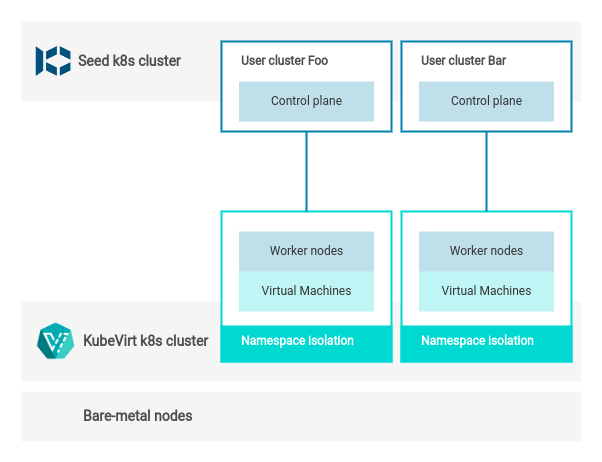

The diagram above was exported from draw.io. Its source (the exported page's mxGraphModel, read from the mxfile embedded in the PNG):
<mxGraphModel dx="1434" dy="835" grid="1" gridSize="10" guides="1" tooltips="1" connect="1" arrows="1" fold="1" page="1" pageScale="1" pageWidth="850" pageHeight="1100" math="0" shadow="0">
  <root>
    <mxCell id="0" />
    <mxCell id="1" parent="0" />
    <mxCell id="H80i3i6_PBEXlcK4WDyg-1" value="" style="rounded=0;whiteSpace=wrap;html=1;strokeWidth=2;align=left;strokeColor=none;fontFamily=Robo;fillColor=#F5F5F5;fontSource=https%3A%2F%2Ffonts.googleapis.com%2Fcss%3Ffamily%3DRobo;" vertex="1" parent="1">
      <mxGeometry x="120" y="160" width="560" height="80" as="geometry" />
    </mxCell>
    <mxCell id="H80i3i6_PBEXlcK4WDyg-2" value="Seed k8s cluster" style="text;html=1;strokeColor=none;fillColor=none;align=left;verticalAlign=middle;whiteSpace=wrap;rounded=0;fontStyle=1;fontFamily=Roboto;fontSize=14;fontColor=#4D4D4D;fontSource=https%3A%2F%2Ffonts.googleapis.com%2Fcss%3Ffamily%3DRoboto;" vertex="1" parent="1">
      <mxGeometry x="174.73" y="190" width="150" height="20" as="geometry" />
    </mxCell>
    <mxCell id="H80i3i6_PBEXlcK4WDyg-3" value="" style="shape=image;verticalLabelPosition=bottom;labelBackgroundColor=default;verticalAlign=top;aspect=fixed;imageAspect=0;image=data:image/png,(base64 omitted: 4740 chars);" vertex="1" parent="1">
      <mxGeometry x="134.73" y="185" width="34.73" height="30" as="geometry" />
    </mxCell>
    <mxCell id="H80i3i6_PBEXlcK4WDyg-4" value="" style="rounded=0;whiteSpace=wrap;html=1;strokeWidth=2;align=left;strokeColor=none;fontFamily=Robo;fillColor=#F5F5F5;fontSource=https%3A%2F%2Ffonts.googleapis.com%2Fcss%3Ffamily%3DRobo;" vertex="1" parent="1">
      <mxGeometry x="120" y="440" width="560" height="80" as="geometry" />
    </mxCell>
    <mxCell id="H80i3i6_PBEXlcK4WDyg-5" value="" style="rounded=0;whiteSpace=wrap;html=1;strokeWidth=2;align=left;strokeColor=none;fontFamily=Robo;fillColor=#F5F5F5;fontSource=https%3A%2F%2Ffonts.googleapis.com%2Fcss%3Ffamily%3DRobo;" vertex="1" parent="1">
      <mxGeometry x="120" y="530" width="560" height="50" as="geometry" />
    </mxCell>
    <mxCell id="H80i3i6_PBEXlcK4WDyg-9" value="Bare-metal nodes" style="text;html=1;strokeColor=none;fillColor=none;align=left;verticalAlign=middle;whiteSpace=wrap;rounded=0;fontStyle=1;fontFamily=Roboto;fontSize=14;fontColor=#4D4D4D;fontSource=https%3A%2F%2Ffonts.googleapis.com%2Fcss%3Ffamily%3DRoboto;" vertex="1" parent="1">
      <mxGeometry x="180" y="545" width="150" height="20" as="geometry" />
    </mxCell>
    <mxCell id="H80i3i6_PBEXlcK4WDyg-19" value="" style="shape=image;imageAspect=0;aspect=fixed;verticalLabelPosition=bottom;verticalAlign=top;image=https://camo.githubusercontent.com/5bf3ed627ecc654e197ca491f9741d1d6271ad97375e19dfe719469dbf595617/68747470733a2f2f636e63662d6272616e64696e672e6e65746c6966792e6170702f696d672f70726f6a656374732f6b756265766972742f69636f6e2f636f6c6f722f6b756265766972742d69636f6e2d636f6c6f722e706e67;" vertex="1" parent="1">
      <mxGeometry x="134.73000000000002" y="460" width="40" height="40" as="geometry" />
    </mxCell>
    <mxCell id="H80i3i6_PBEXlcK4WDyg-20" value="KubeVirt k8s cluster" style="text;html=1;strokeColor=none;fillColor=none;align=left;verticalAlign=middle;whiteSpace=wrap;rounded=0;fontStyle=1;fontFamily=Roboto;fontSize=14;fontColor=#4D4D4D;fontSource=https%3A%2F%2Ffonts.googleapis.com%2Fcss%3Ffamily%3DRoboto;" vertex="1" parent="1">
      <mxGeometry x="180" y="470" width="150" height="20" as="geometry" />
    </mxCell>
    <mxCell id="H80i3i6_PBEXlcK4WDyg-21" value="" style="rounded=0;whiteSpace=wrap;html=1;labelBackgroundColor=none;strokeWidth=2;fontFamily=Ubuntu;fontSize=12;fontColor=none;align=left;fillColor=#FFFFFF;FType=g;strokeColor=#00D9D2;" vertex="1" parent="1">
      <mxGeometry x="320" y="350" width="170" height="150" as="geometry" />
    </mxCell>
    <mxCell id="H80i3i6_PBEXlcK4WDyg-23" value="" style="rounded=0;whiteSpace=wrap;html=1;strokeWidth=2;fontFamily=Ubuntu;FType=g;strokeColor=#00D9D2;fillColor=#00D9D2;" vertex="1" parent="1">
      <mxGeometry x="320" y="465" width="170" height="35" as="geometry" />
    </mxCell>
    <mxCell id="H80i3i6_PBEXlcK4WDyg-24" value="&lt;font color=&quot;#333333&quot;&gt;Virtual Machines&lt;/font&gt;" style="rounded=0;whiteSpace=wrap;html=1;labelBackgroundColor=none;strokeWidth=2;fontFamily=Roboto;fontSize=12;fontColor=#4D4D4D;opacity=25;align=center;strokeColor=none;fillColor=#00D9D2;fontSource=https%3A%2F%2Ffonts.googleapis.com%2Fcss%3Ffamily%3DRoboto;" vertex="1" parent="1">
      <mxGeometry x="337.5" y="410" width="135" height="40" as="geometry" />
    </mxCell>
    <mxCell id="H80i3i6_PBEXlcK4WDyg-25" value="Namespace isolation" style="text;html=1;strokeColor=none;fillColor=none;align=left;verticalAlign=middle;whiteSpace=wrap;rounded=0;opacity=10;labelBackgroundColor=none;labelBorderColor=none;fontColor=#FFFFFF;fontStyle=1;fontFamily=Roboto;fontSource=https%3A%2F%2Ffonts.googleapis.com%2Fcss%3Ffamily%3DRoboto;" vertex="1" parent="1">
      <mxGeometry x="337.5" y="470" width="145" height="20" as="geometry" />
    </mxCell>
    <mxCell id="H80i3i6_PBEXlcK4WDyg-26" value="" style="rounded=0;whiteSpace=wrap;html=1;labelBackgroundColor=none;strokeWidth=2;fontFamily=Ubuntu;fontSize=12;fontColor=none;align=left;fillColor=#FFFFFF;FType=g;strokeColor=#00D9D2;" vertex="1" parent="1">
      <mxGeometry x="500" y="350" width="170" height="150" as="geometry" />
    </mxCell>
    <mxCell id="H80i3i6_PBEXlcK4WDyg-27" value="&lt;font color=&quot;#333333&quot;&gt;Virtual Machines&lt;/font&gt;" style="rounded=0;whiteSpace=wrap;html=1;labelBackgroundColor=none;strokeWidth=2;fontFamily=Roboto;fontSize=12;fontColor=#4D4D4D;opacity=25;align=center;strokeColor=none;fillColor=#00D9D2;fontSource=https%3A%2F%2Ffonts.googleapis.com%2Fcss%3Ffamily%3DRoboto;" vertex="1" parent="1">
      <mxGeometry x="517.5" y="410" width="135" height="40" as="geometry" />
    </mxCell>
    <mxCell id="H80i3i6_PBEXlcK4WDyg-29" value="" style="rounded=0;whiteSpace=wrap;html=1;strokeWidth=2;fontFamily=Ubuntu;FType=g;strokeColor=#00D9D2;fillColor=#00D9D2;" vertex="1" parent="1">
      <mxGeometry x="500" y="465" width="170" height="35" as="geometry" />
    </mxCell>
    <mxCell id="H80i3i6_PBEXlcK4WDyg-28" value="Namespace isolation" style="text;html=1;strokeColor=none;fillColor=none;align=left;verticalAlign=middle;whiteSpace=wrap;rounded=0;opacity=10;labelBackgroundColor=none;labelBorderColor=none;fontColor=#FFFFFF;fontStyle=1;fontFamily=Roboto;fontSource=https%3A%2F%2Ffonts.googleapis.com%2Fcss%3Ffamily%3DRoboto;" vertex="1" parent="1">
      <mxGeometry x="517.5" y="470" width="145" height="20" as="geometry" />
    </mxCell>
    <mxCell id="H80i3i6_PBEXlcK4WDyg-30" value="" style="rounded=0;whiteSpace=wrap;html=1;labelBackgroundColor=none;strokeWidth=2;fontFamily=Ubuntu;fontSize=12;fontColor=none;align=left;fillColor=#FFFFFF;FType=g;strokeColor=#0081ae;" vertex="1" parent="1">
      <mxGeometry x="320" y="180" width="170" height="90" as="geometry" />
    </mxCell>
    <mxCell id="H80i3i6_PBEXlcK4WDyg-32" value="User cluster Foo" style="text;html=1;strokeColor=none;fillColor=none;align=left;verticalAlign=middle;whiteSpace=wrap;rounded=0;opacity=10;labelBackgroundColor=none;labelBorderColor=none;fontStyle=1;fontFamily=Roboto;fontColor=#4D4D4D;" vertex="1" parent="1">
      <mxGeometry x="337.5" y="190" width="130" height="20" as="geometry" />
    </mxCell>
    <mxCell id="H80i3i6_PBEXlcK4WDyg-33" value="&lt;font color=&quot;#333333&quot;&gt;Control plane&lt;/font&gt;" style="rounded=0;whiteSpace=wrap;html=1;labelBackgroundColor=none;strokeWidth=2;fontFamily=Roboto;fontSize=12;fontColor=none;opacity=25;align=center;strokeColor=none;fillColor=#0081AE;" vertex="1" parent="1">
      <mxGeometry x="337.5" y="220" width="135" height="40" as="geometry" />
    </mxCell>
    <mxCell id="H80i3i6_PBEXlcK4WDyg-34" value="" style="rounded=0;whiteSpace=wrap;html=1;labelBackgroundColor=none;strokeWidth=2;fontFamily=Ubuntu;fontSize=12;fontColor=none;align=left;fillColor=#FFFFFF;FType=g;strokeColor=#0081ae;" vertex="1" parent="1">
      <mxGeometry x="500" y="180" width="170" height="90" as="geometry" />
    </mxCell>
    <mxCell id="H80i3i6_PBEXlcK4WDyg-35" value="User cluster Bar" style="text;html=1;strokeColor=none;fillColor=none;align=left;verticalAlign=middle;whiteSpace=wrap;rounded=0;opacity=10;labelBackgroundColor=none;labelBorderColor=none;fontStyle=1;fontFamily=Roboto;fontColor=#4D4D4D;" vertex="1" parent="1">
      <mxGeometry x="517.5" y="190" width="130" height="20" as="geometry" />
    </mxCell>
    <mxCell id="H80i3i6_PBEXlcK4WDyg-36" value="&lt;font color=&quot;#333333&quot;&gt;Control plane&lt;/font&gt;" style="rounded=0;whiteSpace=wrap;html=1;labelBackgroundColor=none;strokeWidth=2;fontFamily=Roboto;fontSize=12;fontColor=none;opacity=25;align=center;strokeColor=none;fillColor=#0081AE;" vertex="1" parent="1">
      <mxGeometry x="517.5" y="220" width="135" height="40" as="geometry" />
    </mxCell>
    <mxCell id="H80i3i6_PBEXlcK4WDyg-37" style="edgeStyle=orthogonalEdgeStyle;rounded=0;orthogonalLoop=1;jettySize=auto;html=1;exitX=0.5;exitY=0;exitDx=0;exitDy=0;entryX=0.5;entryY=1;entryDx=0;entryDy=0;endArrow=none;endFill=0;strokeWidth=2;fontFamily=Ubuntu;fontSize=12;fontColor=none;FType=g;strokeColor=#0081ae;" edge="1" parent="1" source="H80i3i6_PBEXlcK4WDyg-26" target="H80i3i6_PBEXlcK4WDyg-34">
      <mxGeometry relative="1" as="geometry">
        <Array as="points">
          <mxPoint x="585" y="300" />
          <mxPoint x="585" y="300" />
        </Array>
        <mxPoint x="728" y="564" as="sourcePoint" />
        <mxPoint x="728" y="352" as="targetPoint" />
      </mxGeometry>
    </mxCell>
    <mxCell id="H80i3i6_PBEXlcK4WDyg-38" style="edgeStyle=orthogonalEdgeStyle;rounded=0;orthogonalLoop=1;jettySize=auto;html=1;exitX=0.5;exitY=0;exitDx=0;exitDy=0;entryX=0.5;entryY=1;entryDx=0;entryDy=0;endArrow=none;endFill=0;strokeWidth=2;fontFamily=Ubuntu;fontSize=12;fontColor=none;FType=g;strokeColor=#0081ae;" edge="1" parent="1" source="H80i3i6_PBEXlcK4WDyg-21" target="H80i3i6_PBEXlcK4WDyg-30">
      <mxGeometry relative="1" as="geometry">
        <Array as="points">
          <mxPoint x="405" y="290" />
          <mxPoint x="405" y="290" />
        </Array>
        <mxPoint x="595" y="320" as="sourcePoint" />
        <mxPoint x="595" y="280" as="targetPoint" />
      </mxGeometry>
    </mxCell>
    <mxCell id="H80i3i6_PBEXlcK4WDyg-44" value="&lt;font color=&quot;#333333&quot;&gt;Worker nodes&lt;/font&gt;" style="rounded=0;whiteSpace=wrap;html=1;labelBackgroundColor=none;strokeWidth=2;fontFamily=Roboto;fontSize=12;fontColor=none;opacity=25;align=center;strokeColor=none;fillColor=#0081AE;" vertex="1" parent="1">
      <mxGeometry x="517.5" y="370" width="135" height="40" as="geometry" />
    </mxCell>
    <mxCell id="H80i3i6_PBEXlcK4WDyg-45" value="&lt;font color=&quot;#333333&quot;&gt;Worker nodes&lt;/font&gt;" style="rounded=0;whiteSpace=wrap;html=1;labelBackgroundColor=none;strokeWidth=2;fontFamily=Roboto;fontSize=12;fontColor=none;opacity=25;align=center;strokeColor=none;fillColor=#0081AE;" vertex="1" parent="1">
      <mxGeometry x="337.5" y="370" width="135" height="40" as="geometry" />
    </mxCell>
  </root>
</mxGraphModel>